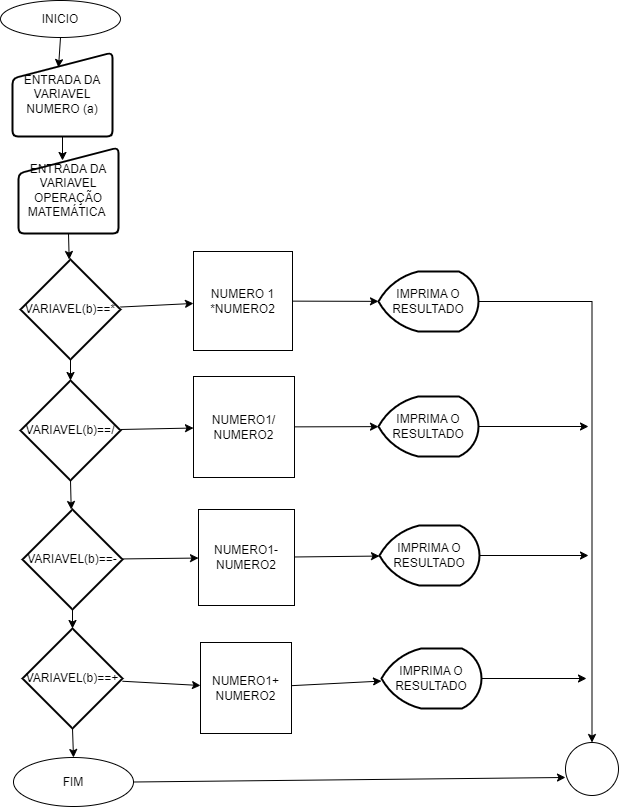

The diagram above was exported from draw.io. Its source (the exported page's mxGraphModel, read from the mxfile embedded in the PNG):
<mxGraphModel dx="2234" dy="1180" grid="0" gridSize="10" guides="0" tooltips="1" connect="1" arrows="1" fold="1" page="0" pageScale="1" pageWidth="827" pageHeight="1169" background="none" math="0" shadow="0">
  <root>
    <mxCell id="0" />
    <mxCell id="1" parent="0" />
    <mxCell id="t4YT0dmdb3mbp0QMEo7j-1" value="INICIO" style="ellipse;whiteSpace=wrap;html=1;" parent="1" vertex="1">
      <mxGeometry x="-486" y="-159" width="120" height="37" as="geometry" />
    </mxCell>
    <mxCell id="np6A3k3nO-jmzUPv679z-5" style="edgeStyle=none;rounded=0;orthogonalLoop=1;jettySize=auto;html=1;exitX=0.5;exitY=1;exitDx=0;exitDy=0;" edge="1" parent="1" source="e9EaDOdodE1M14ApReag-2" target="e9EaDOdodE1M14ApReag-3">
      <mxGeometry relative="1" as="geometry" />
    </mxCell>
    <mxCell id="e9EaDOdodE1M14ApReag-2" value="ENTRADA DA VARIAVEL OPERAÇÃO MATEMÁTICA&amp;nbsp;" style="html=1;strokeWidth=2;shape=manualInput;whiteSpace=wrap;rounded=1;size=26;arcSize=11;" parent="1" vertex="1">
      <mxGeometry x="-468" y="-12" width="100" height="86" as="geometry" />
    </mxCell>
    <mxCell id="np6A3k3nO-jmzUPv679z-23" value="" style="edgeStyle=none;rounded=0;orthogonalLoop=1;jettySize=auto;html=1;" edge="1" parent="1" source="e9EaDOdodE1M14ApReag-3" target="e9EaDOdodE1M14ApReag-9">
      <mxGeometry relative="1" as="geometry" />
    </mxCell>
    <mxCell id="e9EaDOdodE1M14ApReag-3" value="VARIAVEL(b)==*" style="strokeWidth=2;html=1;shape=mxgraph.flowchart.decision;whiteSpace=wrap;" parent="1" vertex="1">
      <mxGeometry x="-466" y="100" width="100" height="100" as="geometry" />
    </mxCell>
    <mxCell id="e9EaDOdodE1M14ApReag-7" value="FIM" style="ellipse;whiteSpace=wrap;html=1;" parent="1" vertex="1">
      <mxGeometry x="-473" y="598" width="120" height="49" as="geometry" />
    </mxCell>
    <mxCell id="np6A3k3nO-jmzUPv679z-10" value="" style="edgeStyle=none;rounded=0;orthogonalLoop=1;jettySize=auto;html=1;" edge="1" parent="1" source="e9EaDOdodE1M14ApReag-9" target="e9EaDOdodE1M14ApReag-17">
      <mxGeometry relative="1" as="geometry" />
    </mxCell>
    <mxCell id="e9EaDOdodE1M14ApReag-9" value="NUMERO 1 *NUMERO2" style="whiteSpace=wrap;html=1;aspect=fixed;" parent="1" vertex="1">
      <mxGeometry x="-293" y="92" width="99" height="99" as="geometry" />
    </mxCell>
    <mxCell id="np6A3k3nO-jmzUPv679z-11" value="" style="edgeStyle=none;rounded=0;orthogonalLoop=1;jettySize=auto;html=1;" edge="1" parent="1" source="e9EaDOdodE1M14ApReag-10" target="e9EaDOdodE1M14ApReag-18">
      <mxGeometry relative="1" as="geometry" />
    </mxCell>
    <mxCell id="e9EaDOdodE1M14ApReag-10" value="NUMERO1/&lt;div&gt;NUMERO2&lt;/div&gt;" style="whiteSpace=wrap;html=1;aspect=fixed;" parent="1" vertex="1">
      <mxGeometry x="-293" y="217" width="101" height="101" as="geometry" />
    </mxCell>
    <mxCell id="np6A3k3nO-jmzUPv679z-12" value="" style="edgeStyle=none;rounded=0;orthogonalLoop=1;jettySize=auto;html=1;" edge="1" parent="1" source="e9EaDOdodE1M14ApReag-11" target="e9EaDOdodE1M14ApReag-19">
      <mxGeometry relative="1" as="geometry" />
    </mxCell>
    <mxCell id="e9EaDOdodE1M14ApReag-11" value="NUMERO1-NUMERO2" style="whiteSpace=wrap;html=1;aspect=fixed;" parent="1" vertex="1">
      <mxGeometry x="-288" y="350" width="96" height="96" as="geometry" />
    </mxCell>
    <mxCell id="np6A3k3nO-jmzUPv679z-13" value="" style="edgeStyle=none;rounded=0;orthogonalLoop=1;jettySize=auto;html=1;" edge="1" parent="1" source="e9EaDOdodE1M14ApReag-12" target="e9EaDOdodE1M14ApReag-20">
      <mxGeometry relative="1" as="geometry" />
    </mxCell>
    <mxCell id="e9EaDOdodE1M14ApReag-12" value="NUMERO1+ NUMERO2" style="whiteSpace=wrap;html=1;aspect=fixed;" parent="1" vertex="1">
      <mxGeometry x="-286" y="483" width="91" height="91" as="geometry" />
    </mxCell>
    <mxCell id="e9EaDOdodE1M14ApReag-13" value="ENTRADA DA VARIAVEL NUMERO (a)" style="html=1;strokeWidth=2;shape=manualInput;whiteSpace=wrap;rounded=1;size=26;arcSize=11;" parent="1" vertex="1">
      <mxGeometry x="-474" y="-107" width="100" height="84" as="geometry" />
    </mxCell>
    <mxCell id="np6A3k3nO-jmzUPv679z-7" style="edgeStyle=none;rounded=0;orthogonalLoop=1;jettySize=auto;html=1;exitX=0.5;exitY=1;exitDx=0;exitDy=0;exitPerimeter=0;" edge="1" parent="1" source="e9EaDOdodE1M14ApReag-14" target="e9EaDOdodE1M14ApReag-15">
      <mxGeometry relative="1" as="geometry" />
    </mxCell>
    <mxCell id="np6A3k3nO-jmzUPv679z-24" value="" style="edgeStyle=none;rounded=0;orthogonalLoop=1;jettySize=auto;html=1;" edge="1" parent="1" source="e9EaDOdodE1M14ApReag-14" target="e9EaDOdodE1M14ApReag-10">
      <mxGeometry relative="1" as="geometry" />
    </mxCell>
    <mxCell id="e9EaDOdodE1M14ApReag-14" value="VARIAVEL(b)==/" style="strokeWidth=2;html=1;shape=mxgraph.flowchart.decision;whiteSpace=wrap;" parent="1" vertex="1">
      <mxGeometry x="-466" y="221" width="100" height="100" as="geometry" />
    </mxCell>
    <mxCell id="np6A3k3nO-jmzUPv679z-8" style="edgeStyle=none;rounded=0;orthogonalLoop=1;jettySize=auto;html=1;exitX=0.5;exitY=1;exitDx=0;exitDy=0;exitPerimeter=0;" edge="1" parent="1" source="e9EaDOdodE1M14ApReag-15" target="e9EaDOdodE1M14ApReag-16">
      <mxGeometry relative="1" as="geometry" />
    </mxCell>
    <mxCell id="np6A3k3nO-jmzUPv679z-25" value="" style="edgeStyle=none;rounded=0;orthogonalLoop=1;jettySize=auto;html=1;" edge="1" parent="1" source="e9EaDOdodE1M14ApReag-15" target="e9EaDOdodE1M14ApReag-11">
      <mxGeometry relative="1" as="geometry" />
    </mxCell>
    <mxCell id="e9EaDOdodE1M14ApReag-15" value="VARIAVEL(b)==-" style="strokeWidth=2;html=1;shape=mxgraph.flowchart.decision;whiteSpace=wrap;" parent="1" vertex="1">
      <mxGeometry x="-464" y="350" width="100" height="100" as="geometry" />
    </mxCell>
    <mxCell id="np6A3k3nO-jmzUPv679z-9" style="edgeStyle=none;rounded=0;orthogonalLoop=1;jettySize=auto;html=1;exitX=0.5;exitY=1;exitDx=0;exitDy=0;exitPerimeter=0;entryX=0.5;entryY=0;entryDx=0;entryDy=0;" edge="1" parent="1" source="e9EaDOdodE1M14ApReag-16" target="e9EaDOdodE1M14ApReag-7">
      <mxGeometry relative="1" as="geometry" />
    </mxCell>
    <mxCell id="np6A3k3nO-jmzUPv679z-26" value="" style="edgeStyle=none;rounded=0;orthogonalLoop=1;jettySize=auto;html=1;" edge="1" parent="1" source="e9EaDOdodE1M14ApReag-16" target="e9EaDOdodE1M14ApReag-12">
      <mxGeometry relative="1" as="geometry" />
    </mxCell>
    <mxCell id="e9EaDOdodE1M14ApReag-16" value="VARIAVEL(b)==+" style="strokeWidth=2;html=1;shape=mxgraph.flowchart.decision;whiteSpace=wrap;" parent="1" vertex="1">
      <mxGeometry x="-464" y="469" width="100" height="100" as="geometry" />
    </mxCell>
    <mxCell id="np6A3k3nO-jmzUPv679z-14" style="edgeStyle=orthogonalEdgeStyle;rounded=0;orthogonalLoop=1;jettySize=auto;html=1;exitX=1;exitY=0.5;exitDx=0;exitDy=0;exitPerimeter=0;" edge="1" parent="1" source="e9EaDOdodE1M14ApReag-17" target="e9EaDOdodE1M14ApReag-21">
      <mxGeometry relative="1" as="geometry" />
    </mxCell>
    <mxCell id="e9EaDOdodE1M14ApReag-17" value="IMPRIMA O RESULTADO" style="strokeWidth=2;html=1;shape=mxgraph.flowchart.display;whiteSpace=wrap;" parent="1" vertex="1">
      <mxGeometry x="-108" y="112" width="100" height="60" as="geometry" />
    </mxCell>
    <mxCell id="np6A3k3nO-jmzUPv679z-20" style="edgeStyle=none;rounded=0;orthogonalLoop=1;jettySize=auto;html=1;exitX=1;exitY=0.5;exitDx=0;exitDy=0;exitPerimeter=0;" edge="1" parent="1" source="e9EaDOdodE1M14ApReag-18">
      <mxGeometry relative="1" as="geometry">
        <mxPoint x="102" y="267" as="targetPoint" />
      </mxGeometry>
    </mxCell>
    <mxCell id="e9EaDOdodE1M14ApReag-18" value="IMPRIMA O RESULTADO" style="strokeWidth=2;html=1;shape=mxgraph.flowchart.display;whiteSpace=wrap;" parent="1" vertex="1">
      <mxGeometry x="-108" y="237" width="100" height="60" as="geometry" />
    </mxCell>
    <mxCell id="np6A3k3nO-jmzUPv679z-21" style="edgeStyle=none;rounded=0;orthogonalLoop=1;jettySize=auto;html=1;exitX=1;exitY=0.5;exitDx=0;exitDy=0;exitPerimeter=0;" edge="1" parent="1" source="e9EaDOdodE1M14ApReag-19">
      <mxGeometry relative="1" as="geometry">
        <mxPoint x="102" y="396" as="targetPoint" />
      </mxGeometry>
    </mxCell>
    <mxCell id="e9EaDOdodE1M14ApReag-19" value="IMPRIMA O RESULTADO" style="strokeWidth=2;html=1;shape=mxgraph.flowchart.display;whiteSpace=wrap;" parent="1" vertex="1">
      <mxGeometry x="-107" y="366" width="100" height="60" as="geometry" />
    </mxCell>
    <mxCell id="np6A3k3nO-jmzUPv679z-22" style="edgeStyle=none;rounded=0;orthogonalLoop=1;jettySize=auto;html=1;exitX=1;exitY=0.5;exitDx=0;exitDy=0;exitPerimeter=0;" edge="1" parent="1" source="e9EaDOdodE1M14ApReag-20">
      <mxGeometry relative="1" as="geometry">
        <mxPoint x="100" y="519" as="targetPoint" />
      </mxGeometry>
    </mxCell>
    <mxCell id="e9EaDOdodE1M14ApReag-20" value="IMPRIMA O RESULTADO" style="strokeWidth=2;html=1;shape=mxgraph.flowchart.display;whiteSpace=wrap;" parent="1" vertex="1">
      <mxGeometry x="-105" y="489" width="100" height="60" as="geometry" />
    </mxCell>
    <mxCell id="e9EaDOdodE1M14ApReag-21" value="" style="ellipse;whiteSpace=wrap;html=1;aspect=fixed;" parent="1" vertex="1">
      <mxGeometry x="79" y="583" width="53" height="53" as="geometry" />
    </mxCell>
    <mxCell id="np6A3k3nO-jmzUPv679z-3" style="edgeStyle=none;rounded=0;orthogonalLoop=1;jettySize=auto;html=1;exitX=0.5;exitY=1;exitDx=0;exitDy=0;entryX=0.46;entryY=0.179;entryDx=0;entryDy=0;entryPerimeter=0;" edge="1" parent="1" source="t4YT0dmdb3mbp0QMEo7j-1" target="e9EaDOdodE1M14ApReag-13">
      <mxGeometry relative="1" as="geometry" />
    </mxCell>
    <mxCell id="np6A3k3nO-jmzUPv679z-4" style="edgeStyle=none;rounded=0;orthogonalLoop=1;jettySize=auto;html=1;exitX=0.5;exitY=1;exitDx=0;exitDy=0;entryX=0.44;entryY=0.151;entryDx=0;entryDy=0;entryPerimeter=0;" edge="1" parent="1" source="e9EaDOdodE1M14ApReag-13" target="e9EaDOdodE1M14ApReag-2">
      <mxGeometry relative="1" as="geometry" />
    </mxCell>
    <mxCell id="np6A3k3nO-jmzUPv679z-6" style="edgeStyle=none;rounded=0;orthogonalLoop=1;jettySize=auto;html=1;exitX=0.5;exitY=1;exitDx=0;exitDy=0;exitPerimeter=0;entryX=0.5;entryY=0;entryDx=0;entryDy=0;entryPerimeter=0;" edge="1" parent="1" source="e9EaDOdodE1M14ApReag-3" target="e9EaDOdodE1M14ApReag-14">
      <mxGeometry relative="1" as="geometry" />
    </mxCell>
    <mxCell id="np6A3k3nO-jmzUPv679z-18" style="edgeStyle=none;rounded=0;orthogonalLoop=1;jettySize=auto;html=1;exitX=1;exitY=0.5;exitDx=0;exitDy=0;entryX=0;entryY=0.66;entryDx=0;entryDy=0;entryPerimeter=0;" edge="1" parent="1" source="e9EaDOdodE1M14ApReag-7" target="e9EaDOdodE1M14ApReag-21">
      <mxGeometry relative="1" as="geometry" />
    </mxCell>
  </root>
</mxGraphModel>